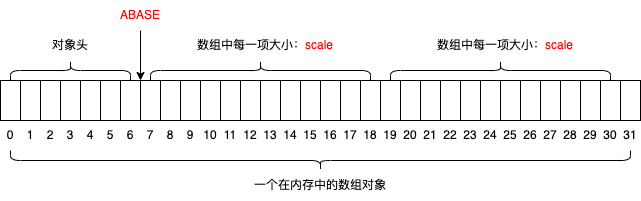

The diagram above was exported from draw.io. Its source (the exported page's mxGraphModel, read from the mxfile embedded in the PNG):
<mxGraphModel dx="1080" dy="1123" grid="1" gridSize="10" guides="1" tooltips="1" connect="1" arrows="1" fold="1" page="1" pageScale="1" pageWidth="827" pageHeight="1169" math="0" shadow="0">
  <root>
    <mxCell id="0" />
    <mxCell id="1" parent="0" />
    <mxCell id="2" value="" style="rounded=0;whiteSpace=wrap;html=1;" parent="1" vertex="1">
      <mxGeometry x="160" y="240" width="20" height="40" as="geometry" />
    </mxCell>
    <mxCell id="3" value="" style="rounded=0;whiteSpace=wrap;html=1;" parent="1" vertex="1">
      <mxGeometry x="180" y="240" width="20" height="40" as="geometry" />
    </mxCell>
    <mxCell id="4" value="" style="rounded=0;whiteSpace=wrap;html=1;" parent="1" vertex="1">
      <mxGeometry x="200" y="240" width="20" height="40" as="geometry" />
    </mxCell>
    <mxCell id="5" value="" style="rounded=0;whiteSpace=wrap;html=1;" parent="1" vertex="1">
      <mxGeometry x="220" y="240" width="20" height="40" as="geometry" />
    </mxCell>
    <mxCell id="6" value="" style="rounded=0;whiteSpace=wrap;html=1;" parent="1" vertex="1">
      <mxGeometry x="240" y="240" width="20" height="40" as="geometry" />
    </mxCell>
    <mxCell id="7" value="" style="rounded=0;whiteSpace=wrap;html=1;" parent="1" vertex="1">
      <mxGeometry x="260" y="240" width="20" height="40" as="geometry" />
    </mxCell>
    <mxCell id="8" value="" style="rounded=0;whiteSpace=wrap;html=1;" parent="1" vertex="1">
      <mxGeometry x="280" y="240" width="20" height="40" as="geometry" />
    </mxCell>
    <mxCell id="9" value="" style="rounded=0;whiteSpace=wrap;html=1;" parent="1" vertex="1">
      <mxGeometry x="300" y="240" width="20" height="40" as="geometry" />
    </mxCell>
    <mxCell id="10" value="" style="rounded=0;whiteSpace=wrap;html=1;" parent="1" vertex="1">
      <mxGeometry x="320" y="240" width="20" height="40" as="geometry" />
    </mxCell>
    <mxCell id="11" value="" style="rounded=0;whiteSpace=wrap;html=1;" parent="1" vertex="1">
      <mxGeometry x="340" y="240" width="20" height="40" as="geometry" />
    </mxCell>
    <mxCell id="12" value="" style="rounded=0;whiteSpace=wrap;html=1;" parent="1" vertex="1">
      <mxGeometry x="360" y="240" width="20" height="40" as="geometry" />
    </mxCell>
    <mxCell id="13" value="" style="rounded=0;whiteSpace=wrap;html=1;" parent="1" vertex="1">
      <mxGeometry x="380" y="240" width="20" height="40" as="geometry" />
    </mxCell>
    <mxCell id="14" value="" style="rounded=0;whiteSpace=wrap;html=1;" parent="1" vertex="1">
      <mxGeometry x="400" y="240" width="20" height="40" as="geometry" />
    </mxCell>
    <mxCell id="15" value="" style="rounded=0;whiteSpace=wrap;html=1;" parent="1" vertex="1">
      <mxGeometry x="420" y="240" width="20" height="40" as="geometry" />
    </mxCell>
    <mxCell id="16" value="" style="rounded=0;whiteSpace=wrap;html=1;" parent="1" vertex="1">
      <mxGeometry x="440" y="240" width="20" height="40" as="geometry" />
    </mxCell>
    <mxCell id="17" value="" style="rounded=0;whiteSpace=wrap;html=1;" parent="1" vertex="1">
      <mxGeometry x="460" y="240" width="20" height="40" as="geometry" />
    </mxCell>
    <mxCell id="18" value="" style="rounded=0;whiteSpace=wrap;html=1;" parent="1" vertex="1">
      <mxGeometry x="480" y="240" width="20" height="40" as="geometry" />
    </mxCell>
    <mxCell id="19" value="" style="rounded=0;whiteSpace=wrap;html=1;" parent="1" vertex="1">
      <mxGeometry x="500" y="240" width="20" height="40" as="geometry" />
    </mxCell>
    <mxCell id="20" value="" style="rounded=0;whiteSpace=wrap;html=1;" parent="1" vertex="1">
      <mxGeometry x="520" y="240" width="20" height="40" as="geometry" />
    </mxCell>
    <mxCell id="21" value="" style="rounded=0;whiteSpace=wrap;html=1;" parent="1" vertex="1">
      <mxGeometry x="540" y="240" width="20" height="40" as="geometry" />
    </mxCell>
    <mxCell id="22" value="" style="rounded=0;whiteSpace=wrap;html=1;" parent="1" vertex="1">
      <mxGeometry x="560" y="240" width="20" height="40" as="geometry" />
    </mxCell>
    <mxCell id="23" value="" style="rounded=0;whiteSpace=wrap;html=1;" parent="1" vertex="1">
      <mxGeometry x="580" y="240" width="20" height="40" as="geometry" />
    </mxCell>
    <mxCell id="24" value="" style="rounded=0;whiteSpace=wrap;html=1;" parent="1" vertex="1">
      <mxGeometry x="600" y="240" width="20" height="40" as="geometry" />
    </mxCell>
    <mxCell id="25" value="" style="rounded=0;whiteSpace=wrap;html=1;" parent="1" vertex="1">
      <mxGeometry x="620" y="240" width="20" height="40" as="geometry" />
    </mxCell>
    <mxCell id="26" value="" style="rounded=0;whiteSpace=wrap;html=1;" parent="1" vertex="1">
      <mxGeometry x="640" y="240" width="20" height="40" as="geometry" />
    </mxCell>
    <mxCell id="27" value="" style="rounded=0;whiteSpace=wrap;html=1;" parent="1" vertex="1">
      <mxGeometry x="660" y="240" width="20" height="40" as="geometry" />
    </mxCell>
    <mxCell id="28" value="" style="rounded=0;whiteSpace=wrap;html=1;" parent="1" vertex="1">
      <mxGeometry x="680" y="240" width="20" height="40" as="geometry" />
    </mxCell>
    <mxCell id="29" value="" style="rounded=0;whiteSpace=wrap;html=1;" parent="1" vertex="1">
      <mxGeometry x="700" y="240" width="20" height="40" as="geometry" />
    </mxCell>
    <mxCell id="30" value="" style="rounded=0;whiteSpace=wrap;html=1;" parent="1" vertex="1">
      <mxGeometry x="720" y="240" width="20" height="40" as="geometry" />
    </mxCell>
    <mxCell id="31" value="" style="rounded=0;whiteSpace=wrap;html=1;" parent="1" vertex="1">
      <mxGeometry x="740" y="240" width="20" height="40" as="geometry" />
    </mxCell>
    <mxCell id="32" value="" style="rounded=0;whiteSpace=wrap;html=1;" parent="1" vertex="1">
      <mxGeometry x="760" y="240" width="20" height="40" as="geometry" />
    </mxCell>
    <mxCell id="33" value="" style="rounded=0;whiteSpace=wrap;html=1;" parent="1" vertex="1">
      <mxGeometry x="780" y="240" width="20" height="40" as="geometry" />
    </mxCell>
    <mxCell id="34" value="0" style="text;html=1;strokeColor=none;fillColor=none;align=center;verticalAlign=middle;whiteSpace=wrap;rounded=0;" vertex="1" parent="1">
      <mxGeometry x="160" y="280" width="20" height="30" as="geometry" />
    </mxCell>
    <mxCell id="35" value="1" style="text;html=1;strokeColor=none;fillColor=none;align=center;verticalAlign=middle;whiteSpace=wrap;rounded=0;" vertex="1" parent="1">
      <mxGeometry x="180" y="280" width="20" height="30" as="geometry" />
    </mxCell>
    <mxCell id="36" value="2" style="text;html=1;strokeColor=none;fillColor=none;align=center;verticalAlign=middle;whiteSpace=wrap;rounded=0;" vertex="1" parent="1">
      <mxGeometry x="200" y="280" width="20" height="30" as="geometry" />
    </mxCell>
    <mxCell id="37" value="3" style="text;html=1;strokeColor=none;fillColor=none;align=center;verticalAlign=middle;whiteSpace=wrap;rounded=0;" vertex="1" parent="1">
      <mxGeometry x="220" y="280" width="20" height="30" as="geometry" />
    </mxCell>
    <mxCell id="38" value="4" style="text;html=1;strokeColor=none;fillColor=none;align=center;verticalAlign=middle;whiteSpace=wrap;rounded=0;" vertex="1" parent="1">
      <mxGeometry x="240" y="280" width="20" height="30" as="geometry" />
    </mxCell>
    <mxCell id="39" value="5" style="text;html=1;strokeColor=none;fillColor=none;align=center;verticalAlign=middle;whiteSpace=wrap;rounded=0;" vertex="1" parent="1">
      <mxGeometry x="260" y="280" width="20" height="30" as="geometry" />
    </mxCell>
    <mxCell id="40" value="6" style="text;html=1;strokeColor=none;fillColor=none;align=center;verticalAlign=middle;whiteSpace=wrap;rounded=0;" vertex="1" parent="1">
      <mxGeometry x="280" y="280" width="20" height="30" as="geometry" />
    </mxCell>
    <mxCell id="41" value="7" style="text;html=1;strokeColor=none;fillColor=none;align=center;verticalAlign=middle;whiteSpace=wrap;rounded=0;" vertex="1" parent="1">
      <mxGeometry x="300" y="280" width="20" height="30" as="geometry" />
    </mxCell>
    <mxCell id="42" value="8" style="text;html=1;strokeColor=none;fillColor=none;align=center;verticalAlign=middle;whiteSpace=wrap;rounded=0;" vertex="1" parent="1">
      <mxGeometry x="320" y="280" width="20" height="30" as="geometry" />
    </mxCell>
    <mxCell id="43" value="9" style="text;html=1;strokeColor=none;fillColor=none;align=center;verticalAlign=middle;whiteSpace=wrap;rounded=0;" vertex="1" parent="1">
      <mxGeometry x="340" y="280" width="20" height="30" as="geometry" />
    </mxCell>
    <mxCell id="44" value="10" style="text;html=1;strokeColor=none;fillColor=none;align=center;verticalAlign=middle;whiteSpace=wrap;rounded=0;" vertex="1" parent="1">
      <mxGeometry x="360" y="280" width="20" height="30" as="geometry" />
    </mxCell>
    <mxCell id="45" value="11" style="text;html=1;strokeColor=none;fillColor=none;align=center;verticalAlign=middle;whiteSpace=wrap;rounded=0;" vertex="1" parent="1">
      <mxGeometry x="380" y="280" width="20" height="30" as="geometry" />
    </mxCell>
    <mxCell id="46" value="12" style="text;html=1;strokeColor=none;fillColor=none;align=center;verticalAlign=middle;whiteSpace=wrap;rounded=0;" vertex="1" parent="1">
      <mxGeometry x="400" y="280" width="20" height="30" as="geometry" />
    </mxCell>
    <mxCell id="47" value="13" style="text;html=1;strokeColor=none;fillColor=none;align=center;verticalAlign=middle;whiteSpace=wrap;rounded=0;" vertex="1" parent="1">
      <mxGeometry x="420" y="280" width="20" height="30" as="geometry" />
    </mxCell>
    <mxCell id="48" value="14" style="text;html=1;strokeColor=none;fillColor=none;align=center;verticalAlign=middle;whiteSpace=wrap;rounded=0;" vertex="1" parent="1">
      <mxGeometry x="440" y="280" width="20" height="30" as="geometry" />
    </mxCell>
    <mxCell id="49" value="15" style="text;html=1;strokeColor=none;fillColor=none;align=center;verticalAlign=middle;whiteSpace=wrap;rounded=0;" vertex="1" parent="1">
      <mxGeometry x="460" y="280" width="20" height="30" as="geometry" />
    </mxCell>
    <mxCell id="50" value="16" style="text;html=1;strokeColor=none;fillColor=none;align=center;verticalAlign=middle;whiteSpace=wrap;rounded=0;" vertex="1" parent="1">
      <mxGeometry x="480" y="280" width="20" height="30" as="geometry" />
    </mxCell>
    <mxCell id="51" value="17" style="text;html=1;strokeColor=none;fillColor=none;align=center;verticalAlign=middle;whiteSpace=wrap;rounded=0;" vertex="1" parent="1">
      <mxGeometry x="500" y="280" width="20" height="30" as="geometry" />
    </mxCell>
    <mxCell id="52" value="18" style="text;html=1;strokeColor=none;fillColor=none;align=center;verticalAlign=middle;whiteSpace=wrap;rounded=0;" vertex="1" parent="1">
      <mxGeometry x="520" y="280" width="20" height="30" as="geometry" />
    </mxCell>
    <mxCell id="53" value="19" style="text;html=1;strokeColor=none;fillColor=none;align=center;verticalAlign=middle;whiteSpace=wrap;rounded=0;" vertex="1" parent="1">
      <mxGeometry x="540" y="280" width="20" height="30" as="geometry" />
    </mxCell>
    <mxCell id="54" value="20" style="text;html=1;strokeColor=none;fillColor=none;align=center;verticalAlign=middle;whiteSpace=wrap;rounded=0;" vertex="1" parent="1">
      <mxGeometry x="560" y="280" width="20" height="30" as="geometry" />
    </mxCell>
    <mxCell id="55" value="21" style="text;html=1;strokeColor=none;fillColor=none;align=center;verticalAlign=middle;whiteSpace=wrap;rounded=0;" vertex="1" parent="1">
      <mxGeometry x="580" y="280" width="20" height="30" as="geometry" />
    </mxCell>
    <mxCell id="56" value="22" style="text;html=1;strokeColor=none;fillColor=none;align=center;verticalAlign=middle;whiteSpace=wrap;rounded=0;" vertex="1" parent="1">
      <mxGeometry x="600" y="280" width="20" height="30" as="geometry" />
    </mxCell>
    <mxCell id="57" value="23" style="text;html=1;strokeColor=none;fillColor=none;align=center;verticalAlign=middle;whiteSpace=wrap;rounded=0;" vertex="1" parent="1">
      <mxGeometry x="620" y="280" width="20" height="30" as="geometry" />
    </mxCell>
    <mxCell id="58" value="24" style="text;html=1;strokeColor=none;fillColor=none;align=center;verticalAlign=middle;whiteSpace=wrap;rounded=0;" vertex="1" parent="1">
      <mxGeometry x="640" y="280" width="20" height="30" as="geometry" />
    </mxCell>
    <mxCell id="59" value="25" style="text;html=1;strokeColor=none;fillColor=none;align=center;verticalAlign=middle;whiteSpace=wrap;rounded=0;" vertex="1" parent="1">
      <mxGeometry x="660" y="280" width="20" height="30" as="geometry" />
    </mxCell>
    <mxCell id="60" value="26" style="text;html=1;strokeColor=none;fillColor=none;align=center;verticalAlign=middle;whiteSpace=wrap;rounded=0;" vertex="1" parent="1">
      <mxGeometry x="680" y="280" width="20" height="30" as="geometry" />
    </mxCell>
    <mxCell id="61" value="27" style="text;html=1;strokeColor=none;fillColor=none;align=center;verticalAlign=middle;whiteSpace=wrap;rounded=0;" vertex="1" parent="1">
      <mxGeometry x="700" y="280" width="20" height="30" as="geometry" />
    </mxCell>
    <mxCell id="62" value="28" style="text;html=1;strokeColor=none;fillColor=none;align=center;verticalAlign=middle;whiteSpace=wrap;rounded=0;" vertex="1" parent="1">
      <mxGeometry x="720" y="280" width="20" height="30" as="geometry" />
    </mxCell>
    <mxCell id="63" value="29" style="text;html=1;strokeColor=none;fillColor=none;align=center;verticalAlign=middle;whiteSpace=wrap;rounded=0;" vertex="1" parent="1">
      <mxGeometry x="740" y="280" width="20" height="30" as="geometry" />
    </mxCell>
    <mxCell id="64" value="30" style="text;html=1;strokeColor=none;fillColor=none;align=center;verticalAlign=middle;whiteSpace=wrap;rounded=0;" vertex="1" parent="1">
      <mxGeometry x="760" y="280" width="20" height="30" as="geometry" />
    </mxCell>
    <mxCell id="65" value="31" style="text;html=1;strokeColor=none;fillColor=none;align=center;verticalAlign=middle;whiteSpace=wrap;rounded=0;" vertex="1" parent="1">
      <mxGeometry x="780" y="280" width="20" height="30" as="geometry" />
    </mxCell>
    <mxCell id="66" value="" style="shape=curlyBracket;whiteSpace=wrap;html=1;rounded=1;labelPosition=left;verticalLabelPosition=middle;align=right;verticalAlign=middle;rotation=-90;" vertex="1" parent="1">
      <mxGeometry x="470" y="10" width="20" height="620" as="geometry" />
    </mxCell>
    <mxCell id="67" value="一个在内存中的数组对象" style="text;html=1;strokeColor=none;fillColor=none;align=center;verticalAlign=middle;whiteSpace=wrap;rounded=0;" vertex="1" parent="1">
      <mxGeometry x="385" y="330" width="190" height="30" as="geometry" />
    </mxCell>
    <mxCell id="68" value="" style="shape=curlyBracket;whiteSpace=wrap;html=1;rounded=1;labelPosition=left;verticalLabelPosition=middle;align=right;verticalAlign=middle;rotation=90;" vertex="1" parent="1">
      <mxGeometry x="220" y="170" width="20" height="120" as="geometry" />
    </mxCell>
    <mxCell id="69" value="对象头" style="text;html=1;strokeColor=none;fillColor=none;align=center;verticalAlign=middle;whiteSpace=wrap;rounded=0;" vertex="1" parent="1">
      <mxGeometry x="200" y="190" width="60" height="30" as="geometry" />
    </mxCell>
    <mxCell id="70" value="" style="endArrow=classic;html=1;" edge="1" parent="1">
      <mxGeometry width="50" height="50" relative="1" as="geometry">
        <mxPoint x="300" y="190" as="sourcePoint" />
        <mxPoint x="300" y="240" as="targetPoint" />
      </mxGeometry>
    </mxCell>
    <mxCell id="71" value="&lt;font color=&quot;#ff0000&quot;&gt;ABASE&lt;/font&gt;" style="text;html=1;strokeColor=none;fillColor=none;align=center;verticalAlign=middle;whiteSpace=wrap;rounded=0;" vertex="1" parent="1">
      <mxGeometry x="270" y="160" width="60" height="30" as="geometry" />
    </mxCell>
    <mxCell id="72" value="" style="shape=curlyBracket;whiteSpace=wrap;html=1;rounded=1;labelPosition=left;verticalLabelPosition=middle;align=right;verticalAlign=middle;rotation=90;" vertex="1" parent="1">
      <mxGeometry x="410" y="120" width="20" height="220" as="geometry" />
    </mxCell>
    <mxCell id="73" value="数组中每一项大小：&lt;font color=&quot;#ff0000&quot;&gt;scale&lt;/font&gt;" style="text;html=1;strokeColor=none;fillColor=none;align=center;verticalAlign=middle;whiteSpace=wrap;rounded=0;" vertex="1" parent="1">
      <mxGeometry x="340" y="190" width="170" height="30" as="geometry" />
    </mxCell>
    <mxCell id="74" value="" style="shape=curlyBracket;whiteSpace=wrap;html=1;rounded=1;labelPosition=left;verticalLabelPosition=middle;align=right;verticalAlign=middle;rotation=90;" vertex="1" parent="1">
      <mxGeometry x="650" y="120" width="20" height="220" as="geometry" />
    </mxCell>
    <mxCell id="75" value="数组中每一项大小：&lt;font color=&quot;#ff0000&quot;&gt;scale&lt;/font&gt;" style="text;html=1;strokeColor=none;fillColor=none;align=center;verticalAlign=middle;whiteSpace=wrap;rounded=0;" vertex="1" parent="1">
      <mxGeometry x="580" y="190" width="170" height="30" as="geometry" />
    </mxCell>
  </root>
</mxGraphModel>